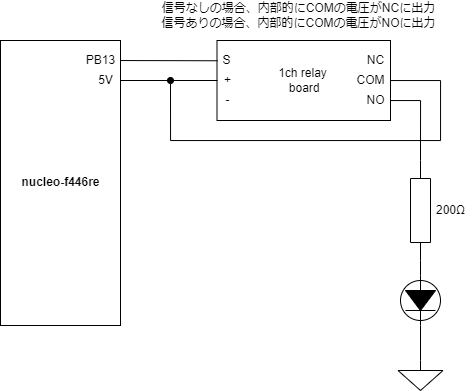

The diagram above was exported from draw.io. Its source (the exported page's mxGraphModel, read from the mxfile embedded in the PNG):
<mxGraphModel dx="793" dy="419" grid="1" gridSize="10" guides="1" tooltips="1" connect="1" arrows="1" fold="1" page="1" pageScale="1" pageWidth="827" pageHeight="1169" math="0" shadow="0">
  <root>
    <mxCell id="0" />
    <mxCell id="1" parent="0" />
    <mxCell id="11" value="" style="group" parent="1" vertex="1" connectable="0">
      <mxGeometry x="140" y="80" width="130" height="285" as="geometry" />
    </mxCell>
    <mxCell id="6" value="" style="rounded=0;whiteSpace=wrap;html=1;" parent="11" vertex="1">
      <mxGeometry width="120" height="285" as="geometry" />
    </mxCell>
    <mxCell id="22" value="5V" style="text;html=1;align=center;verticalAlign=middle;resizable=0;points=[];autosize=1;strokeColor=none;fillColor=none;" parent="11" vertex="1">
      <mxGeometry x="90" y="29.99695652173913" width="30" height="20" as="geometry" />
    </mxCell>
    <mxCell id="23" value="nucleo-f446re" style="text;html=1;align=center;verticalAlign=middle;resizable=0;points=[];autosize=1;strokeColor=none;fillColor=none;fontStyle=1" parent="11" vertex="1">
      <mxGeometry x="15" y="132.49869565217392" width="90" height="20" as="geometry" />
    </mxCell>
    <mxCell id="29" value="PB13" style="text;html=1;align=center;verticalAlign=middle;resizable=0;points=[];autosize=1;strokeColor=none;fillColor=none;" parent="11" vertex="1">
      <mxGeometry x="80" y="9.995217391304351" width="40" height="20" as="geometry" />
    </mxCell>
    <mxCell id="184" style="edgeStyle=orthogonalEdgeStyle;rounded=0;html=1;exitX=1;exitY=0.5;exitDx=0;exitDy=0;exitPerimeter=0;entryX=0.5;entryY=0;entryDx=0;entryDy=0;entryPerimeter=0;endArrow=none;endFill=0;" edge="1" parent="1" source="155" target="159">
      <mxGeometry relative="1" as="geometry" />
    </mxCell>
    <mxCell id="155" value="" style="pointerEvents=1;fillColor=strokeColor;verticalLabelPosition=bottom;shadow=0;dashed=0;align=center;html=1;verticalAlign=top;shape=mxgraph.electrical.diodes.tunnel_diode_2;rotation=90;" vertex="1" parent="1">
      <mxGeometry x="535" y="320" width="50" height="40" as="geometry" />
    </mxCell>
    <mxCell id="183" style="edgeStyle=orthogonalEdgeStyle;rounded=0;html=1;exitX=1;exitY=0.5;exitDx=0;exitDy=0;exitPerimeter=0;entryX=0;entryY=0.5;entryDx=0;entryDy=0;entryPerimeter=0;endArrow=none;endFill=0;" edge="1" parent="1" source="156" target="155">
      <mxGeometry relative="1" as="geometry" />
    </mxCell>
    <mxCell id="156" value="" style="pointerEvents=1;verticalLabelPosition=bottom;shadow=0;dashed=0;align=center;html=1;verticalAlign=top;shape=mxgraph.electrical.resistors.resistor_1;rotation=90;" vertex="1" parent="1">
      <mxGeometry x="510" y="240" width="100" height="20" as="geometry" />
    </mxCell>
    <mxCell id="159" value="" style="pointerEvents=1;verticalLabelPosition=bottom;shadow=0;dashed=0;align=center;html=1;verticalAlign=top;shape=mxgraph.electrical.signal_sources.signal_ground;" vertex="1" parent="1">
      <mxGeometry x="537.5" y="400" width="45" height="30" as="geometry" />
    </mxCell>
    <mxCell id="160" value="200Ω" style="text;html=1;align=center;verticalAlign=middle;resizable=0;points=[];autosize=1;strokeColor=none;fillColor=none;" vertex="1" parent="1">
      <mxGeometry x="570" y="240" width="40" height="20" as="geometry" />
    </mxCell>
    <mxCell id="162" value="1ch relay&lt;br&gt;&amp;nbsp;board" style="rounded=0;whiteSpace=wrap;html=1;" vertex="1" parent="1">
      <mxGeometry x="356.5" y="80" width="173.5" height="80" as="geometry" />
    </mxCell>
    <mxCell id="163" value="S" style="text;html=1;align=center;verticalAlign=middle;resizable=0;points=[];autosize=1;strokeColor=none;fillColor=none;" vertex="1" parent="1">
      <mxGeometry x="356" y="89.99521739130435" width="20" height="20" as="geometry" />
    </mxCell>
    <mxCell id="164" value="+" style="text;html=1;align=center;verticalAlign=middle;resizable=0;points=[];autosize=1;strokeColor=none;fillColor=none;" vertex="1" parent="1">
      <mxGeometry x="357" y="109.99521739130435" width="20" height="20" as="geometry" />
    </mxCell>
    <mxCell id="165" value="-" style="text;html=1;align=center;verticalAlign=middle;resizable=0;points=[];autosize=1;strokeColor=none;fillColor=none;" vertex="1" parent="1">
      <mxGeometry x="357" y="129.99521739130435" width="20" height="20" as="geometry" />
    </mxCell>
    <mxCell id="167" style="edgeStyle=none;html=1;entryX=0.051;entryY=0.513;entryDx=0;entryDy=0;entryPerimeter=0;endArrow=none;endFill=0;" edge="1" parent="1" source="29" target="163">
      <mxGeometry relative="1" as="geometry" />
    </mxCell>
    <mxCell id="168" style="edgeStyle=none;html=1;endArrow=none;endFill=0;" edge="1" parent="1" source="22" target="164">
      <mxGeometry relative="1" as="geometry" />
    </mxCell>
    <mxCell id="169" value="NC" style="text;html=1;align=center;verticalAlign=middle;resizable=0;points=[];autosize=1;strokeColor=none;fillColor=none;" vertex="1" parent="1">
      <mxGeometry x="500" y="89.99521739130435" width="30" height="20" as="geometry" />
    </mxCell>
    <mxCell id="180" style="edgeStyle=orthogonalEdgeStyle;html=1;endArrow=oval;endFill=1;rounded=0;" edge="1" parent="1" source="170">
      <mxGeometry relative="1" as="geometry">
        <mxPoint x="310" y="120" as="targetPoint" />
        <Array as="points">
          <mxPoint x="580" y="120" />
          <mxPoint x="580" y="180" />
          <mxPoint x="310" y="180" />
        </Array>
      </mxGeometry>
    </mxCell>
    <mxCell id="170" value="COM" style="text;html=1;align=center;verticalAlign=middle;resizable=0;points=[];autosize=1;strokeColor=none;fillColor=none;" vertex="1" parent="1">
      <mxGeometry x="490" y="109.99521739130435" width="40" height="20" as="geometry" />
    </mxCell>
    <mxCell id="181" style="edgeStyle=orthogonalEdgeStyle;rounded=0;html=1;endArrow=none;endFill=0;entryX=0;entryY=0.5;entryDx=0;entryDy=0;entryPerimeter=0;" edge="1" parent="1" source="171" target="156">
      <mxGeometry relative="1" as="geometry">
        <mxPoint x="560" y="139.99521739130432" as="targetPoint" />
      </mxGeometry>
    </mxCell>
    <mxCell id="171" value="NO" style="text;html=1;align=center;verticalAlign=middle;resizable=0;points=[];autosize=1;strokeColor=none;fillColor=none;" vertex="1" parent="1">
      <mxGeometry x="500" y="129.99521739130435" width="30" height="20" as="geometry" />
    </mxCell>
    <mxCell id="182" value="信号なしの場合、内部的にCOMの電圧がNCに出力&lt;br&gt;信号ありの場合、内部的にCOMの電圧がNOに出力" style="text;html=1;align=center;verticalAlign=middle;resizable=0;points=[];autosize=1;strokeColor=none;fillColor=none;" vertex="1" parent="1">
      <mxGeometry x="292.5" y="40" width="290" height="30" as="geometry" />
    </mxCell>
  </root>
</mxGraphModel>